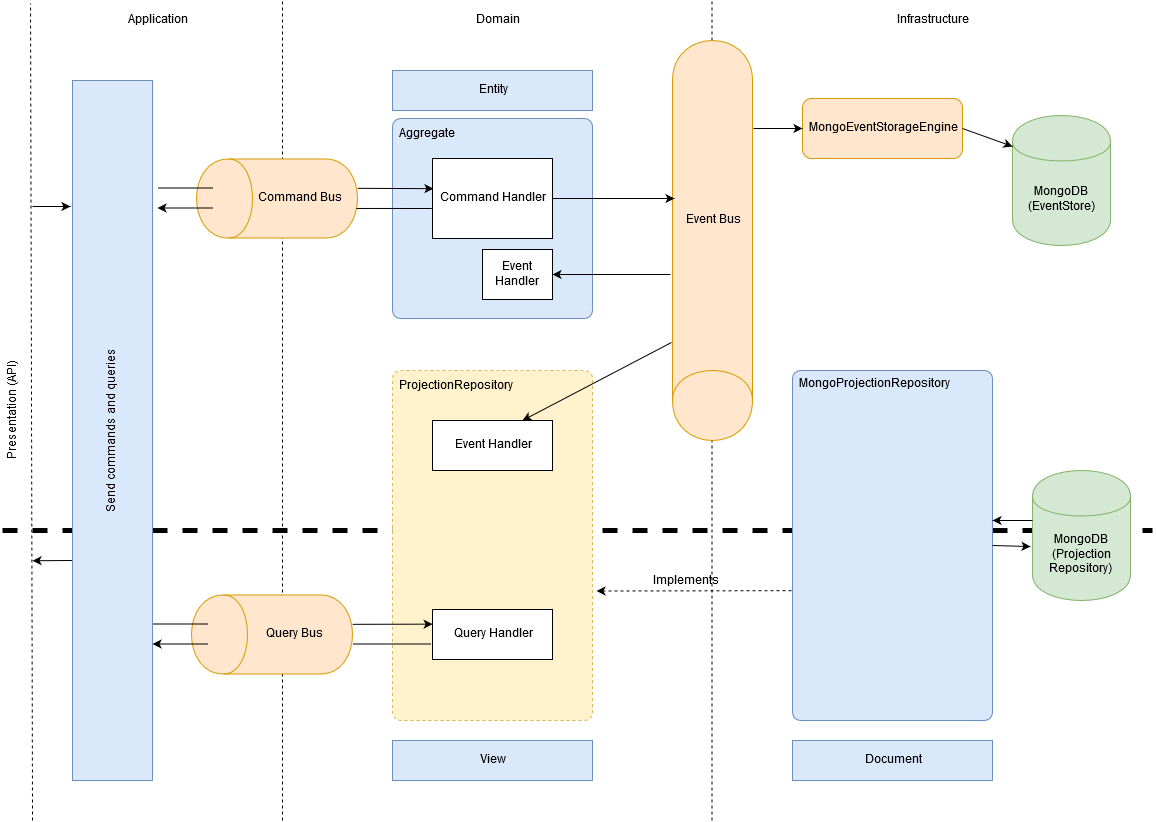

The diagram above was exported from draw.io. Its source (the exported page's mxGraphModel, read from the mxfile embedded in the PNG):
<mxGraphModel dx="1422" dy="769" grid="1" gridSize="10" guides="1" tooltips="1" connect="1" arrows="1" fold="1" page="1" pageScale="1" pageWidth="1169" pageHeight="827" background="#ffffff" math="0" shadow="0">
  <root>
    <mxCell id="0" />
    <mxCell id="1" parent="0" />
    <mxCell id="OYcholPVIJxCsGEa2fuN-117" value="" style="html=1;strokeWidth=5;dashed=1;endArrow=none;endFill=0;" edge="1" parent="1">
      <mxGeometry width="50" height="50" relative="1" as="geometry">
        <mxPoint x="10" y="530" as="sourcePoint" />
        <mxPoint x="1160" y="530" as="targetPoint" />
      </mxGeometry>
    </mxCell>
    <mxCell id="55" value="" style="endArrow=classic;html=1;shadow=0;strokeColor=#000000;fontSize=12;entryX=1.02;entryY=0.63;exitX=-0.005;exitY=0.629;dashed=1;entryDx=0;entryDy=0;entryPerimeter=0;exitDx=0;exitDy=0;exitPerimeter=0;" parent="1" source="19" target="25" edge="1">
      <mxGeometry width="50" height="50" relative="1" as="geometry">
        <mxPoint x="695" y="745" as="sourcePoint" />
        <mxPoint x="745" y="695" as="targetPoint" />
      </mxGeometry>
    </mxCell>
    <mxCell id="89" value="Implements" style="text;html=1;resizable=0;points=[];align=center;verticalAlign=middle;labelBackgroundColor=#ffffff;" parent="55" vertex="1" connectable="0">
      <mxGeometry x="-0.304" y="3" relative="1" as="geometry">
        <mxPoint x="-38" y="-13" as="offset" />
      </mxGeometry>
    </mxCell>
    <mxCell id="36" value="" style="endArrow=none;html=1;shadow=0;strokeColor=#000000;dashed=1;fontSize=12;horizontal=1;" parent="1" edge="1">
      <mxGeometry width="50" height="50" relative="1" as="geometry">
        <mxPoint x="719.5" y="820" as="sourcePoint" />
        <mxPoint x="719.5" as="targetPoint" />
      </mxGeometry>
    </mxCell>
    <mxCell id="4" value="" style="endArrow=none;html=1;shadow=0;dashed=1;fontSize=12;entryX=-0.008;entryY=0.075;entryPerimeter=0;" parent="1" target="33" edge="1">
      <mxGeometry width="50" height="50" relative="1" as="geometry">
        <mxPoint x="40" y="820" as="sourcePoint" />
        <mxPoint x="40" y="50" as="targetPoint" />
      </mxGeometry>
    </mxCell>
    <mxCell id="83" style="edgeStyle=none;rounded=0;html=1;shadow=0;startArrow=none;startFill=0;endArrow=classic;endFill=1;jettySize=auto;orthogonalLoop=1;strokeColor=#000000;fontSize=12;" parent="1" edge="1">
      <mxGeometry relative="1" as="geometry">
        <mxPoint x="40" y="206" as="sourcePoint" />
        <mxPoint x="78" y="206" as="targetPoint" />
      </mxGeometry>
    </mxCell>
    <mxCell id="5" value="&lt;div&gt;Presentation (API)&lt;/div&gt;" style="text;html=1;strokeColor=none;fillColor=none;align=center;verticalAlign=middle;whiteSpace=wrap;rounded=0;rotation=-90;shadow=0;fontSize=12;" parent="1" vertex="1">
      <mxGeometry x="-390" y="400" width="820" height="20" as="geometry" />
    </mxCell>
    <mxCell id="82" style="edgeStyle=none;rounded=0;html=1;exitX=0;exitY=0.75;shadow=0;startArrow=none;startFill=0;endArrow=classic;endFill=1;jettySize=auto;orthogonalLoop=1;strokeColor=#000000;fontSize=12;" parent="1" edge="1">
      <mxGeometry relative="1" as="geometry">
        <mxPoint x="40" y="560.2352941176471" as="targetPoint" />
        <mxPoint x="80" y="560" as="sourcePoint" />
      </mxGeometry>
    </mxCell>
    <mxCell id="9" value="Send commands and queries" style="rounded=0;whiteSpace=wrap;html=1;fillColor=#dae8fc;strokeColor=#6c8ebf;shadow=0;fontSize=12;horizontal=0;" parent="1" vertex="1">
      <mxGeometry x="80" y="80" width="80" height="700" as="geometry" />
    </mxCell>
    <mxCell id="14" value="&lt;div align=&quot;left&quot;&gt;Aggregate&lt;/div&gt;" style="rounded=1;whiteSpace=wrap;html=1;arcSize=4;shadow=0;fontSize=12;align=left;verticalAlign=top;spacingTop=2;spacingLeft=4;fillColor=#dae8fc;strokeColor=#6c8ebf;" parent="1" vertex="1">
      <mxGeometry x="400" y="118" width="200" height="200" as="geometry" />
    </mxCell>
    <mxCell id="15" value="Entity" style="rounded=0;whiteSpace=wrap;html=1;shadow=0;fontSize=12;fillColor=#dae8fc;strokeColor=#6c8ebf;" parent="1" vertex="1">
      <mxGeometry x="400" y="70" width="200" height="40" as="geometry" />
    </mxCell>
    <mxCell id="16" value="Event Bus" style="shape=cylinder;whiteSpace=wrap;html=1;boundedLbl=1;rotation=0;shadow=0;fontSize=12;fillColor=#ffe6cc;strokeColor=#d79b00;direction=west;" parent="1" vertex="1">
      <mxGeometry x="680" y="40" width="80" height="400" as="geometry" />
    </mxCell>
    <mxCell id="19" value="MongoProjectionRepository" style="rounded=1;whiteSpace=wrap;html=1;arcSize=4;shadow=0;fontSize=12;align=left;verticalAlign=top;fillColor=#dae8fc;strokeColor=#6c8ebf;spacingTop=0;spacingLeft=4;" parent="1" vertex="1">
      <mxGeometry x="800" y="370" width="200" height="350" as="geometry" />
    </mxCell>
    <mxCell id="63" style="edgeStyle=none;rounded=0;html=1;shadow=0;startArrow=none;startFill=0;endArrow=classic;endFill=1;jettySize=auto;orthogonalLoop=1;strokeColor=#000000;fontSize=12;entryX=-0.02;entryY=0.585;exitX=1;exitY=0.5;exitDx=0;exitDy=0;entryDx=0;entryDy=0;entryPerimeter=0;" parent="1" target="88" edge="1" source="19">
      <mxGeometry relative="1" as="geometry">
        <mxPoint x="1000" y="573" as="sourcePoint" />
        <mxPoint x="1000" y="699" as="targetPoint" />
      </mxGeometry>
    </mxCell>
    <mxCell id="21" value="MongoDB (EventStore)" style="shape=cylinder;whiteSpace=wrap;html=1;boundedLbl=1;shadow=0;fontSize=12;fillColor=#d5e8d4;strokeColor=#82b366;" parent="1" vertex="1">
      <mxGeometry x="1020" y="115" width="98" height="130" as="geometry" />
    </mxCell>
    <mxCell id="25" value="ProjectionRepository" style="rounded=1;whiteSpace=wrap;html=1;arcSize=4;shadow=0;fontSize=12;dashed=1;align=left;verticalAlign=top;spacingTop=2;spacingLeft=4;fillColor=#fff2cc;strokeColor=#d6b656;" parent="1" vertex="1">
      <mxGeometry x="400" y="370" width="200" height="350" as="geometry" />
    </mxCell>
    <mxCell id="26" value="View" style="rounded=0;whiteSpace=wrap;html=1;shadow=0;fontSize=12;fillColor=#dae8fc;strokeColor=#6c8ebf;" parent="1" vertex="1">
      <mxGeometry x="400" y="740" width="200" height="40" as="geometry" />
    </mxCell>
    <mxCell id="27" value="" style="endArrow=none;html=1;shadow=0;strokeColor=#000000;dashed=1;fontSize=12;" parent="1" edge="1">
      <mxGeometry width="50" height="50" relative="1" as="geometry">
        <mxPoint x="290" y="820" as="sourcePoint" />
        <mxPoint x="290" as="targetPoint" />
      </mxGeometry>
    </mxCell>
    <mxCell id="78" style="edgeStyle=none;rounded=0;html=1;entryX=0.008;entryY=0.377;shadow=0;startArrow=none;startFill=0;endArrow=classic;endFill=1;jettySize=auto;orthogonalLoop=1;strokeColor=#000000;fontSize=12;entryPerimeter=0;" parent="1" target="52" edge="1">
      <mxGeometry relative="1" as="geometry">
        <mxPoint x="365" y="187.82103156958658" as="sourcePoint" />
        <mxPoint x="445.1428571428571" y="187.6428571428571" as="targetPoint" />
      </mxGeometry>
    </mxCell>
    <mxCell id="28" value="Command Bus" style="shape=cylinder;whiteSpace=wrap;html=1;boundedLbl=1;rotation=90;shadow=0;horizontal=0;verticalAlign=middle;labelPosition=center;verticalLabelPosition=middle;align=center;direction=west;fontSize=12;spacingLeft=4;fillColor=#ffe6cc;strokeColor=#d79b00;" parent="1" vertex="1">
      <mxGeometry x="245" y="117.5" width="79" height="161" as="geometry" />
    </mxCell>
    <mxCell id="33" value="Application" style="text;html=1;strokeColor=none;fillColor=none;align=center;verticalAlign=middle;whiteSpace=wrap;rounded=0;shadow=0;fontSize=12;" parent="1" vertex="1">
      <mxGeometry x="40" width="250" height="40" as="geometry" />
    </mxCell>
    <mxCell id="34" value="Domain" style="text;html=1;strokeColor=none;fillColor=none;align=center;verticalAlign=middle;whiteSpace=wrap;rounded=0;shadow=0;fontSize=12;" parent="1" vertex="1">
      <mxGeometry x="290" width="430" height="40" as="geometry" />
    </mxCell>
    <mxCell id="35" value="Infrastructure" style="text;html=1;strokeColor=none;fillColor=none;align=center;verticalAlign=middle;whiteSpace=wrap;rounded=0;shadow=0;fontSize=12;" parent="1" vertex="1">
      <mxGeometry x="720" width="440" height="40" as="geometry" />
    </mxCell>
    <mxCell id="42" value="" style="endArrow=none;html=1;shadow=0;strokeColor=#000000;fontSize=12;endFill=0;" parent="1" edge="1">
      <mxGeometry width="50" height="50" relative="1" as="geometry">
        <mxPoint x="165" y="187.5" as="sourcePoint" />
        <mxPoint x="221" y="187.5" as="targetPoint" />
      </mxGeometry>
    </mxCell>
    <mxCell id="43" value="" style="endArrow=none;html=1;shadow=0;strokeColor=#000000;fontSize=12;startArrow=classic;startFill=1;endFill=0;" parent="1" edge="1">
      <mxGeometry width="50" height="50" relative="1" as="geometry">
        <mxPoint x="165" y="207.5" as="sourcePoint" />
        <mxPoint x="221" y="207.5" as="targetPoint" />
      </mxGeometry>
    </mxCell>
    <mxCell id="52" value="Command Handler" style="rounded=0;whiteSpace=wrap;html=1;shadow=0;fontSize=12;align=center;" parent="1" vertex="1">
      <mxGeometry x="440" y="158" width="120" height="80" as="geometry" />
    </mxCell>
    <mxCell id="57" style="edgeStyle=none;rounded=0;html=1;shadow=0;startArrow=none;startFill=0;endArrow=classic;endFill=1;jettySize=auto;orthogonalLoop=1;strokeColor=#000000;fontSize=12;entryX=1;entryY=0.5;" parent="1" target="53" edge="1">
      <mxGeometry relative="1" as="geometry">
        <mxPoint x="678" y="274" as="sourcePoint" />
        <mxPoint x="790" y="200" as="targetPoint" />
      </mxGeometry>
    </mxCell>
    <mxCell id="54" value="Query Handler" style="rounded=0;whiteSpace=wrap;html=1;shadow=0;fontSize=12;align=center;" parent="1" vertex="1">
      <mxGeometry x="440" y="609" width="120" height="50" as="geometry" />
    </mxCell>
    <mxCell id="75" value="" style="endArrow=none;html=1;shadow=0;strokeColor=#000000;fontSize=12;endFill=0;entryX=-0.006;entryY=0.625;entryPerimeter=0;exitX=0.374;exitY=0.993;exitPerimeter=0;" parent="1" source="28" target="52" edge="1">
      <mxGeometry width="50" height="50" relative="1" as="geometry">
        <mxPoint x="370" y="208" as="sourcePoint" />
        <mxPoint x="430" y="170" as="targetPoint" />
      </mxGeometry>
    </mxCell>
    <mxCell id="88" value="&lt;div&gt;MongoDB&lt;/div&gt;&lt;div&gt;(Projection Repository)&lt;br&gt;&lt;/div&gt;" style="shape=cylinder;whiteSpace=wrap;html=1;boundedLbl=1;shadow=0;fontSize=12;fillColor=#d5e8d4;strokeColor=#82b366;" parent="1" vertex="1">
      <mxGeometry x="1040" y="470" width="98" height="130" as="geometry" />
    </mxCell>
    <mxCell id="93" value="Event Handler" style="rounded=0;whiteSpace=wrap;html=1;shadow=0;fontSize=12;align=center;" parent="1" vertex="1">
      <mxGeometry x="440" y="420" width="120" height="50" as="geometry" />
    </mxCell>
    <mxCell id="96" style="edgeStyle=none;rounded=0;html=1;shadow=0;startArrow=none;startFill=0;endArrow=classic;endFill=1;jettySize=auto;orthogonalLoop=1;strokeColor=#000000;fontSize=12;" parent="1" edge="1">
      <mxGeometry relative="1" as="geometry">
        <mxPoint x="1040" y="520" as="sourcePoint" />
        <mxPoint x="1000" y="520" as="targetPoint" />
      </mxGeometry>
    </mxCell>
    <mxCell id="98" style="edgeStyle=none;rounded=0;html=1;shadow=0;startArrow=none;startFill=0;endArrow=classic;endFill=1;jettySize=auto;orthogonalLoop=1;strokeColor=#000000;fontSize=12;entryX=0.75;entryY=0;exitX=1.013;exitY=0.245;exitPerimeter=0;exitDx=0;exitDy=0;entryDx=0;entryDy=0;" parent="1" source="16" target="93" edge="1">
      <mxGeometry relative="1" as="geometry">
        <mxPoint x="513" y="430" as="sourcePoint" />
        <mxPoint x="860" y="526" as="targetPoint" />
      </mxGeometry>
    </mxCell>
    <mxCell id="106" style="edgeStyle=none;rounded=0;html=1;entryX=0;entryY=0.5;shadow=0;startArrow=none;startFill=0;endArrow=classic;endFill=1;jettySize=auto;orthogonalLoop=1;strokeColor=#000000;fontSize=12;" parent="1" edge="1">
      <mxGeometry relative="1" as="geometry">
        <mxPoint x="360" y="623.8210315695866" as="sourcePoint" />
        <mxPoint x="440.1428571428571" y="623.6428571428571" as="targetPoint" />
      </mxGeometry>
    </mxCell>
    <mxCell id="107" value="Query Bus" style="shape=cylinder;whiteSpace=wrap;html=1;boundedLbl=1;rotation=90;shadow=0;horizontal=0;verticalAlign=middle;labelPosition=center;verticalLabelPosition=middle;align=center;direction=west;fontSize=12;spacingLeft=4;fillColor=#ffe6cc;strokeColor=#d79b00;" parent="1" vertex="1">
      <mxGeometry x="240" y="553.5" width="79" height="161" as="geometry" />
    </mxCell>
    <mxCell id="108" value="" style="endArrow=none;html=1;shadow=0;strokeColor=#000000;fontSize=12;endFill=0;" parent="1" edge="1">
      <mxGeometry width="50" height="50" relative="1" as="geometry">
        <mxPoint x="160" y="623.5" as="sourcePoint" />
        <mxPoint x="216" y="623.5" as="targetPoint" />
      </mxGeometry>
    </mxCell>
    <mxCell id="109" value="" style="endArrow=none;html=1;shadow=0;strokeColor=#000000;fontSize=12;startArrow=classic;startFill=1;endFill=0;" parent="1" edge="1">
      <mxGeometry width="50" height="50" relative="1" as="geometry">
        <mxPoint x="160" y="643.5" as="sourcePoint" />
        <mxPoint x="216" y="643.5" as="targetPoint" />
      </mxGeometry>
    </mxCell>
    <mxCell id="110" value="" style="endArrow=none;html=1;shadow=0;strokeColor=#000000;fontSize=12;endFill=0;entryX=-0.006;entryY=0.625;entryPerimeter=0;" parent="1" edge="1">
      <mxGeometry width="50" height="50" relative="1" as="geometry">
        <mxPoint x="360" y="643.5" as="sourcePoint" />
        <mxPoint x="439" y="643.5" as="targetPoint" />
      </mxGeometry>
    </mxCell>
    <mxCell id="67" value="MongoEventStorageEngine" style="rounded=1;whiteSpace=wrap;html=1;shadow=0;fontSize=12;align=center;fillColor=#ffe6cc;strokeColor=#d79b00;" parent="1" vertex="1">
      <mxGeometry x="810" y="98" width="160" height="60" as="geometry" />
    </mxCell>
    <mxCell id="56" style="edgeStyle=none;rounded=0;html=1;shadow=0;startArrow=none;startFill=0;endArrow=classic;endFill=1;jettySize=auto;orthogonalLoop=1;strokeColor=#000000;fontSize=12;entryX=0.975;entryY=0.605;entryPerimeter=0;exitX=1;exitY=0.5;entryDx=0;entryDy=0;" parent="1" source="52" target="16" edge="1">
      <mxGeometry relative="1" as="geometry">
        <mxPoint x="330" y="320" as="targetPoint" />
      </mxGeometry>
    </mxCell>
    <mxCell id="111" value="" style="endArrow=classic;html=1;strokeWidth=1;fontSize=14;entryX=0;entryY=0.5;exitX=-0.012;exitY=0.78;exitPerimeter=0;exitDx=0;exitDy=0;" parent="1" source="16" target="67" edge="1">
      <mxGeometry width="50" height="50" relative="1" as="geometry">
        <mxPoint x="780" y="340" as="sourcePoint" />
        <mxPoint x="830" y="290" as="targetPoint" />
      </mxGeometry>
    </mxCell>
    <mxCell id="112" value="" style="endArrow=classic;html=1;strokeWidth=1;fontSize=14;exitX=1;exitY=0.5;entryX=0;entryY=0.238;entryDx=0;entryDy=0;entryPerimeter=0;" parent="1" source="67" target="21" edge="1">
      <mxGeometry width="50" height="50" relative="1" as="geometry">
        <mxPoint x="751" y="364" as="sourcePoint" />
        <mxPoint x="840" y="220" as="targetPoint" />
      </mxGeometry>
    </mxCell>
    <mxCell id="53" value="Event Handler" style="rounded=0;whiteSpace=wrap;html=1;shadow=0;fontSize=12;align=center;" parent="1" vertex="1">
      <mxGeometry x="490" y="249" width="70" height="50" as="geometry" />
    </mxCell>
    <mxCell id="OYcholPVIJxCsGEa2fuN-114" value="&lt;div&gt;Document&lt;/div&gt;" style="rounded=0;whiteSpace=wrap;html=1;shadow=0;fontSize=12;fillColor=#dae8fc;strokeColor=#6c8ebf;" vertex="1" parent="1">
      <mxGeometry x="800" y="740" width="200" height="40" as="geometry" />
    </mxCell>
  </root>
</mxGraphModel>